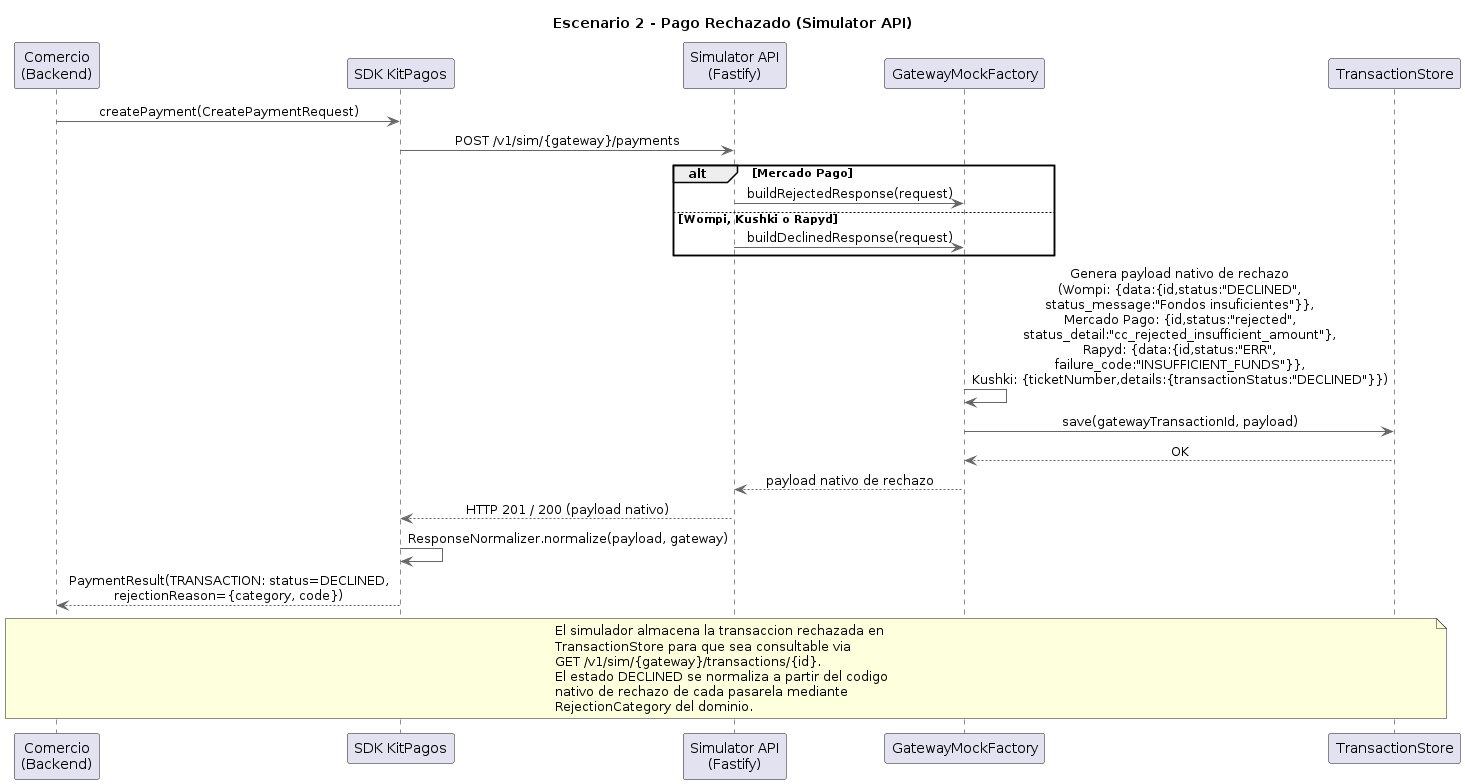

The diagram above was rendered by PlantUML. Its source (embedded in the PNG):
@startuml
title Escenario 2 - Pago Rechazado (Simulator API)
skinparam backgroundColor white
skinparam sequenceMessageAlign center
skinparam ArrowColor #666666
skinparam LifeLineBorderColor #666666

participant "Comercio\n(Backend)" as Comercio
participant "SDK KitPagos" as SDK
participant "Simulator API\n(Fastify)" as SimAPI
participant "GatewayMockFactory" as MockFactory
participant "TransactionStore" as Store

Comercio -> SDK : createPayment(CreatePaymentRequest)
SDK -> SimAPI : POST /v1/sim/{gateway}/payments
alt Mercado Pago
  SimAPI -> MockFactory : buildRejectedResponse(request)
else Wompi, Kushki o Rapyd
  SimAPI -> MockFactory : buildDeclinedResponse(request)
end
MockFactory -> MockFactory : Genera payload nativo de rechazo\n(Wompi: {data:{id,status:"DECLINED",\nstatus_message:"Fondos insuficientes"}},\nMercado Pago: {id,status:"rejected",\nstatus_detail:"cc_rejected_insufficient_amount"},\nRapyd: {data:{id,status:"ERR",\nfailure_code:"INSUFFICIENT_FUNDS"}},\nKushki: {ticketNumber,details:{transactionStatus:"DECLINED"}})
MockFactory -> Store : save(gatewayTransactionId, payload)
Store --> MockFactory : OK
MockFactory --> SimAPI : payload nativo de rechazo
SimAPI --> SDK : HTTP 201 / 200 (payload nativo)
SDK -> SDK : ResponseNormalizer.normalize(payload, gateway)
SDK --> Comercio : PaymentResult(TRANSACTION: status=DECLINED,\nrejectionReason={category, code})

note over Comercio, Store
  El simulador almacena la transaccion rechazada en
  TransactionStore para que sea consultable via
  GET /v1/sim/{gateway}/transactions/{id}.
  El estado DECLINED se normaliza a partir del codigo
  nativo de rechazo de cada pasarela mediante
  RejectionCategory del dominio.
end note
@enduml